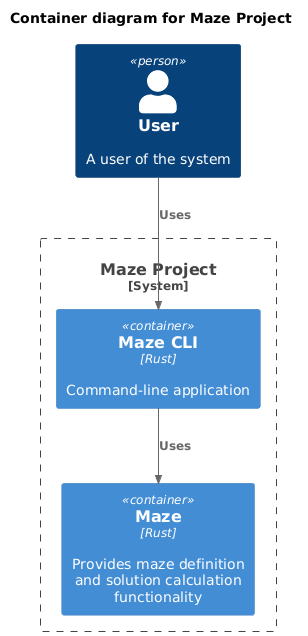

The diagram above was rendered by PlantUML. Its source (embedded in the PNG):
@startuml

!include https://raw.githubusercontent.com/plantuml-stdlib/C4-PlantUML/master/C4_Container.puml

title Container diagram for Maze Project

Person(user, "User", "A user of the system")
System_Boundary(c1, "Maze Project") {
    Container(cli_app, "Maze CLI", "Rust", "Command-line application ")
    Container(maze_library, "Maze", "Rust", "Provides maze definition and solution calculation functionality")
}

Rel(user, cli_app, "Uses")
Rel(cli_app, maze_library, "Uses")
@enduml